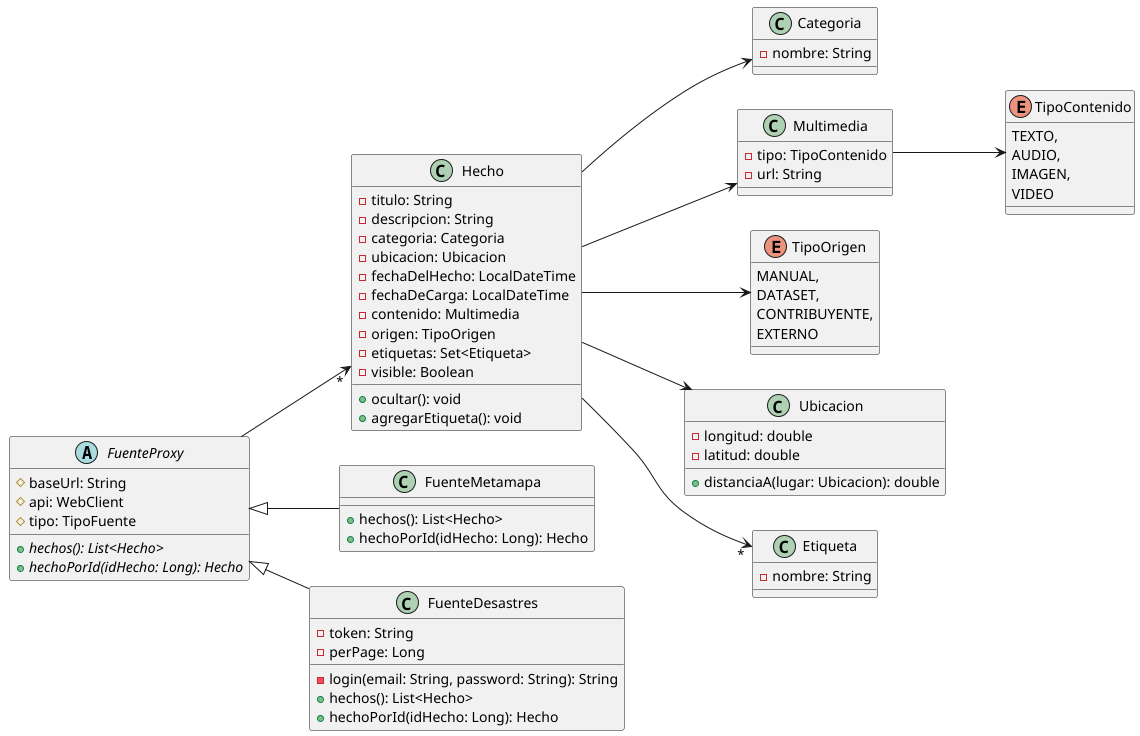

The diagram above was rendered by PlantUML. Its source (embedded in the PNG):
@startuml
left to right direction

FuenteProxy --> "*"Hecho

Hecho --> Categoria
Hecho --> Multimedia
Hecho --> TipoOrigen
Hecho --> Ubicacion
Hecho --> "*"Etiqueta
Multimedia --> TipoContenido


together {
    abstract class FuenteProxy {
        # baseUrl: String
        # api: WebClient
        # tipo: TipoFuente
        + {abstract} hechos(): List<Hecho>
        + {abstract} hechoPorId(idHecho: Long): Hecho
    }
    class FuenteDesastres extends FuenteProxy {
        - token: String
        - perPage: Long
        - login(email: String, password: String): String
        + hechos(): List<Hecho>
        + hechoPorId(idHecho: Long): Hecho
    }
    class FuenteMetamapa extends FuenteProxy {
        + hechos(): List<Hecho>
        + hechoPorId(idHecho: Long): Hecho
    }
}

together {
    class Hecho {
         - titulo: String
         - descripcion: String
         - categoria: Categoria
         - ubicacion: Ubicacion
         - fechaDelHecho: LocalDateTime
         - fechaDeCarga: LocalDateTime
         - contenido: Multimedia
         - origen: TipoOrigen
         - etiquetas: Set<Etiqueta>
         - visible: Boolean

         + ocultar(): void
         + agregarEtiqueta(): void
    }

    class Etiqueta{
        - nombre: String
    }

    class Ubicacion{
        - longitud: double
        - latitud: double
        + distanciaA(lugar: Ubicacion): double
    }

    class Multimedia {
        - tipo: TipoContenido
        - url: String
    }

    enum TipoContenido {
        TEXTO,
        AUDIO,
        IMAGEN,
        VIDEO
    }

    enum TipoOrigen {
        MANUAL,
        DATASET,
        CONTRIBUYENTE,
        EXTERNO
    }

    class Categoria {
        - nombre: String
    }
}


@enduml